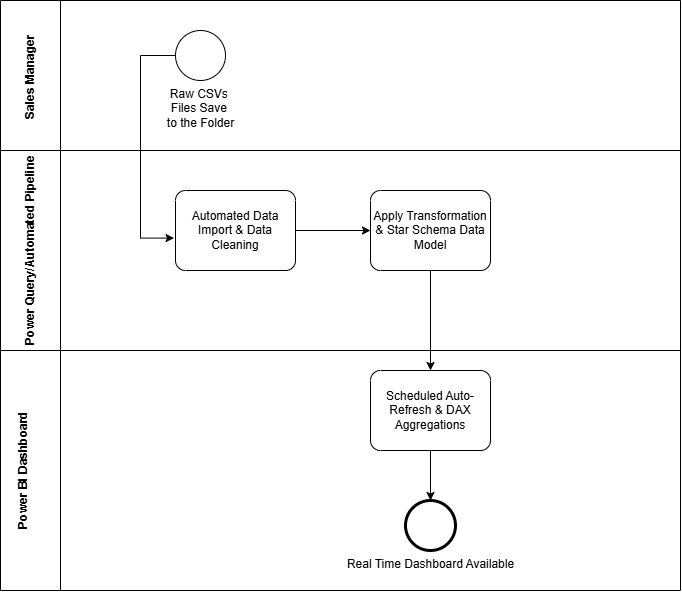

The diagram above was exported from draw.io. Its source (the exported page's mxGraphModel, read from the mxfile embedded in the PNG):
<mxGraphModel dx="1880" dy="623" grid="1" gridSize="10" guides="1" tooltips="1" connect="1" arrows="1" fold="1" page="1" pageScale="1" pageWidth="850" pageHeight="1100" math="0" shadow="0">
  <root>
    <mxCell id="0" />
    <mxCell id="1" parent="0" />
    <mxCell id="YYGMkvYbCYfOzc8v1eKC-1" parent="1" style="swimlane;startSize=60;horizontal=0;html=1;whiteSpace=wrap;" value="Sales Manager&amp;nbsp;" vertex="1">
      <mxGeometry height="150" width="680" x="-80" y="50" as="geometry" />
    </mxCell>
    <mxCell id="YYGMkvYbCYfOzc8v1eKC-4" parent="YYGMkvYbCYfOzc8v1eKC-1" style="points=[[0.145,0.145,0],[0.5,0,0],[0.855,0.145,0],[1,0.5,0],[0.855,0.855,0],[0.5,1,0],[0.145,0.855,0],[0,0.5,0]];shape=mxgraph.bpmn.event;html=1;verticalLabelPosition=bottom;labelBackgroundColor=#ffffff;verticalAlign=top;align=center;perimeter=ellipsePerimeter;outlineConnect=0;aspect=fixed;outline=standard;symbol=general;" value="Raw CSVs&amp;nbsp;&lt;div&gt;Files&amp;nbsp;&lt;span style=&quot;background-color: light-dark(rgb(255, 255, 255), rgb(18, 18, 18)); color: light-dark(rgb(0, 0, 0), rgb(255, 255, 255));&quot;&gt;Save&amp;nbsp;&lt;/span&gt;&lt;/div&gt;&lt;div&gt;&lt;span style=&quot;background-color: light-dark(rgb(255, 255, 255), rgb(18, 18, 18)); color: light-dark(rgb(0, 0, 0), rgb(255, 255, 255));&quot;&gt;to the Folder&lt;/span&gt;&lt;div&gt;&lt;div&gt;&lt;br&gt;&lt;/div&gt;&lt;/div&gt;&lt;/div&gt;" vertex="1">
      <mxGeometry height="50" width="50" x="175" y="30" as="geometry" />
    </mxCell>
    <mxCell id="YYGMkvYbCYfOzc8v1eKC-2" parent="1" style="swimlane;startSize=60;horizontal=0;html=1;whiteSpace=wrap;" value="Power Query/Automated Pipeline" vertex="1">
      <mxGeometry height="200" width="680" x="-80" y="200" as="geometry" />
    </mxCell>
    <mxCell id="YYGMkvYbCYfOzc8v1eKC-6" parent="YYGMkvYbCYfOzc8v1eKC-2" style="points=[[0.25,0,0],[0.5,0,0],[0.75,0,0],[1,0.25,0],[1,0.5,0],[1,0.75,0],[0.75,1,0],[0.5,1,0],[0.25,1,0],[0,0.75,0],[0,0.5,0],[0,0.25,0]];shape=mxgraph.bpmn.task2;whiteSpace=wrap;rectStyle=rounded;size=10;html=1;container=1;expand=0;collapsible=0;taskMarker=abstract;" value="Automated Data Import &amp;amp; Data Cleaning" vertex="1">
      <mxGeometry height="80" width="120" x="175" y="40" as="geometry" />
    </mxCell>
    <mxCell id="YYGMkvYbCYfOzc8v1eKC-5" parent="YYGMkvYbCYfOzc8v1eKC-2" style="points=[[0.25,0,0],[0.5,0,0],[0.75,0,0],[1,0.25,0],[1,0.5,0],[1,0.75,0],[0.75,1,0],[0.5,1,0],[0.25,1,0],[0,0.75,0],[0,0.5,0],[0,0.25,0]];shape=mxgraph.bpmn.task2;whiteSpace=wrap;rectStyle=rounded;size=10;html=1;container=1;expand=0;collapsible=0;taskMarker=abstract;" value="Apply Transformation &amp;amp; Star Schema Data Model" vertex="1">
      <mxGeometry height="80" width="120" x="370" y="40" as="geometry" />
    </mxCell>
    <mxCell id="NpPbviYvio6QwaaPVuW_-5" edge="1" parent="YYGMkvYbCYfOzc8v1eKC-2" source="YYGMkvYbCYfOzc8v1eKC-6" style="edgeStyle=orthogonalEdgeStyle;rounded=0;orthogonalLoop=1;jettySize=auto;html=1;entryX=0;entryY=0.5;entryDx=0;entryDy=0;entryPerimeter=0;" target="YYGMkvYbCYfOzc8v1eKC-5">
      <mxGeometry relative="1" as="geometry" />
    </mxCell>
    <mxCell id="YYGMkvYbCYfOzc8v1eKC-3" parent="1" style="swimlane;startSize=60;horizontal=0;html=1;whiteSpace=wrap;" value="Power BI Dashboard&lt;div&gt;&lt;br&gt;&lt;/div&gt;" vertex="1">
      <mxGeometry height="240" width="680" x="-80" y="400" as="geometry" />
    </mxCell>
    <mxCell id="YYGMkvYbCYfOzc8v1eKC-14" edge="1" parent="YYGMkvYbCYfOzc8v1eKC-3" source="YYGMkvYbCYfOzc8v1eKC-7" style="edgeStyle=orthogonalEdgeStyle;rounded=0;orthogonalLoop=1;jettySize=auto;html=1;" target="YYGMkvYbCYfOzc8v1eKC-9" value="">
      <mxGeometry relative="1" as="geometry" />
    </mxCell>
    <mxCell id="YYGMkvYbCYfOzc8v1eKC-7" parent="YYGMkvYbCYfOzc8v1eKC-3" style="points=[[0.25,0,0],[0.5,0,0],[0.75,0,0],[1,0.25,0],[1,0.5,0],[1,0.75,0],[0.75,1,0],[0.5,1,0],[0.25,1,0],[0,0.75,0],[0,0.5,0],[0,0.25,0]];shape=mxgraph.bpmn.task2;whiteSpace=wrap;rectStyle=rounded;size=10;html=1;container=1;expand=0;collapsible=0;taskMarker=abstract;" value="Scheduled Auto-Refresh &amp;amp; DAX Aggregations" vertex="1">
      <mxGeometry height="80" width="120" x="370" y="20" as="geometry" />
    </mxCell>
    <mxCell id="YYGMkvYbCYfOzc8v1eKC-9" parent="YYGMkvYbCYfOzc8v1eKC-3" style="points=[[0.145,0.145,0],[0.5,0,0],[0.855,0.145,0],[1,0.5,0],[0.855,0.855,0],[0.5,1,0],[0.145,0.855,0],[0,0.5,0]];shape=mxgraph.bpmn.event;html=1;verticalLabelPosition=bottom;labelBackgroundColor=#ffffff;verticalAlign=top;align=center;perimeter=ellipsePerimeter;outlineConnect=0;aspect=fixed;outline=end;symbol=terminate2;" value="Real Time Dashboard Available" vertex="1">
      <mxGeometry height="50" width="50" x="405" y="150" as="geometry" />
    </mxCell>
    <mxCell id="YYGMkvYbCYfOzc8v1eKC-13" edge="1" parent="1" source="YYGMkvYbCYfOzc8v1eKC-5" style="edgeStyle=orthogonalEdgeStyle;rounded=0;orthogonalLoop=1;jettySize=auto;html=1;" target="YYGMkvYbCYfOzc8v1eKC-7">
      <mxGeometry relative="1" as="geometry" />
    </mxCell>
    <mxCell id="NpPbviYvio6QwaaPVuW_-3" edge="1" parent="1" source="YYGMkvYbCYfOzc8v1eKC-4" style="edgeStyle=orthogonalEdgeStyle;rounded=0;orthogonalLoop=1;jettySize=auto;html=1;entryX=-0.012;entryY=0.595;entryDx=0;entryDy=0;entryPerimeter=0;" target="YYGMkvYbCYfOzc8v1eKC-6">
      <mxGeometry relative="1" as="geometry">
        <Array as="points">
          <mxPoint x="60" y="105" />
          <mxPoint x="60" y="287.6" />
        </Array>
        <mxPoint x="40" y="270" as="targetPoint" />
      </mxGeometry>
    </mxCell>
  </root>
</mxGraphModel>